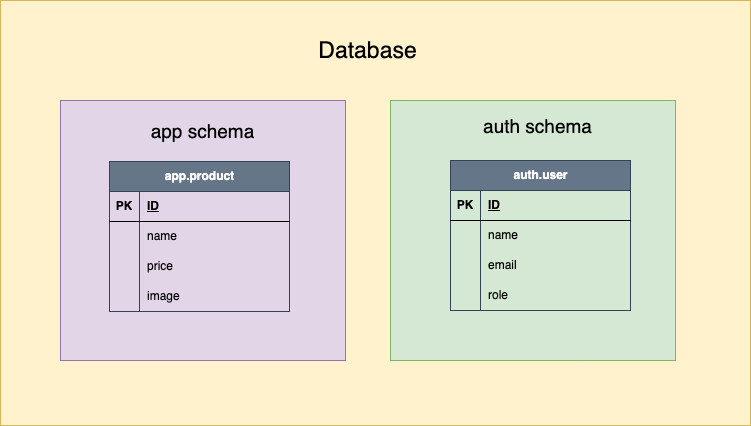

The diagram above was exported from draw.io. Its source (the exported page's mxGraphModel, read from the mxfile embedded in the PNG):
<mxGraphModel dx="797" dy="627" grid="1" gridSize="10" guides="1" tooltips="1" connect="1" arrows="1" fold="1" page="1" pageScale="1" pageWidth="850" pageHeight="1100" math="0" shadow="0">
  <root>
    <mxCell id="0" />
    <mxCell id="1" parent="0" />
    <mxCell id="4bAagmemQk60hEhNJWON-27" value="" style="rounded=0;whiteSpace=wrap;html=1;fillColor=#fff2cc;strokeColor=#d6b656;" vertex="1" parent="1">
      <mxGeometry x="20" y="140" width="750" height="425" as="geometry" />
    </mxCell>
    <mxCell id="4bAagmemQk60hEhNJWON-28" value="Database" style="text;html=1;strokeColor=none;fillColor=none;align=center;verticalAlign=middle;whiteSpace=wrap;rounded=0;strokeWidth=10;fontSize=23;" vertex="1" parent="1">
      <mxGeometry x="330" y="160" width="115" height="60" as="geometry" />
    </mxCell>
    <mxCell id="4bAagmemQk60hEhNJWON-29" value="" style="rounded=0;whiteSpace=wrap;html=1;fillColor=#e1d5e7;strokeColor=#9673a6;" vertex="1" parent="1">
      <mxGeometry x="80" y="240" width="285" height="260" as="geometry" />
    </mxCell>
    <mxCell id="4bAagmemQk60hEhNJWON-1" value="app.product" style="shape=table;startSize=30;container=1;collapsible=1;childLayout=tableLayout;fixedRows=1;rowLines=0;fontStyle=1;align=center;resizeLast=1;html=1;fillColor=#647687;strokeColor=#314354;fontColor=#ffffff;" vertex="1" parent="1">
      <mxGeometry x="129" y="301" width="180" height="150" as="geometry" />
    </mxCell>
    <mxCell id="4bAagmemQk60hEhNJWON-2" value="" style="shape=tableRow;horizontal=0;startSize=0;swimlaneHead=0;swimlaneBody=0;fillColor=none;collapsible=0;dropTarget=0;points=[[0,0.5],[1,0.5]];portConstraint=eastwest;top=0;left=0;right=0;bottom=1;" vertex="1" parent="4bAagmemQk60hEhNJWON-1">
      <mxGeometry y="30" width="180" height="30" as="geometry" />
    </mxCell>
    <mxCell id="4bAagmemQk60hEhNJWON-3" value="PK" style="shape=partialRectangle;connectable=0;fillColor=none;top=0;left=0;bottom=0;right=0;fontStyle=1;overflow=hidden;whiteSpace=wrap;html=1;" vertex="1" parent="4bAagmemQk60hEhNJWON-2">
      <mxGeometry width="30" height="30" as="geometry">
        <mxRectangle width="30" height="30" as="alternateBounds" />
      </mxGeometry>
    </mxCell>
    <mxCell id="4bAagmemQk60hEhNJWON-4" value="ID" style="shape=partialRectangle;connectable=0;fillColor=none;top=0;left=0;bottom=0;right=0;align=left;spacingLeft=6;fontStyle=5;overflow=hidden;whiteSpace=wrap;html=1;" vertex="1" parent="4bAagmemQk60hEhNJWON-2">
      <mxGeometry x="30" width="150" height="30" as="geometry">
        <mxRectangle width="150" height="30" as="alternateBounds" />
      </mxGeometry>
    </mxCell>
    <mxCell id="4bAagmemQk60hEhNJWON-5" value="" style="shape=tableRow;horizontal=0;startSize=0;swimlaneHead=0;swimlaneBody=0;fillColor=none;collapsible=0;dropTarget=0;points=[[0,0.5],[1,0.5]];portConstraint=eastwest;top=0;left=0;right=0;bottom=0;" vertex="1" parent="4bAagmemQk60hEhNJWON-1">
      <mxGeometry y="60" width="180" height="30" as="geometry" />
    </mxCell>
    <mxCell id="4bAagmemQk60hEhNJWON-6" value="" style="shape=partialRectangle;connectable=0;fillColor=none;top=0;left=0;bottom=0;right=0;editable=1;overflow=hidden;whiteSpace=wrap;html=1;" vertex="1" parent="4bAagmemQk60hEhNJWON-5">
      <mxGeometry width="30" height="30" as="geometry">
        <mxRectangle width="30" height="30" as="alternateBounds" />
      </mxGeometry>
    </mxCell>
    <mxCell id="4bAagmemQk60hEhNJWON-7" value="name" style="shape=partialRectangle;connectable=0;fillColor=none;top=0;left=0;bottom=0;right=0;align=left;spacingLeft=6;overflow=hidden;whiteSpace=wrap;html=1;" vertex="1" parent="4bAagmemQk60hEhNJWON-5">
      <mxGeometry x="30" width="150" height="30" as="geometry">
        <mxRectangle width="150" height="30" as="alternateBounds" />
      </mxGeometry>
    </mxCell>
    <mxCell id="4bAagmemQk60hEhNJWON-8" value="" style="shape=tableRow;horizontal=0;startSize=0;swimlaneHead=0;swimlaneBody=0;fillColor=none;collapsible=0;dropTarget=0;points=[[0,0.5],[1,0.5]];portConstraint=eastwest;top=0;left=0;right=0;bottom=0;" vertex="1" parent="4bAagmemQk60hEhNJWON-1">
      <mxGeometry y="90" width="180" height="30" as="geometry" />
    </mxCell>
    <mxCell id="4bAagmemQk60hEhNJWON-9" value="" style="shape=partialRectangle;connectable=0;fillColor=none;top=0;left=0;bottom=0;right=0;editable=1;overflow=hidden;whiteSpace=wrap;html=1;" vertex="1" parent="4bAagmemQk60hEhNJWON-8">
      <mxGeometry width="30" height="30" as="geometry">
        <mxRectangle width="30" height="30" as="alternateBounds" />
      </mxGeometry>
    </mxCell>
    <mxCell id="4bAagmemQk60hEhNJWON-10" value="price" style="shape=partialRectangle;connectable=0;fillColor=none;top=0;left=0;bottom=0;right=0;align=left;spacingLeft=6;overflow=hidden;whiteSpace=wrap;html=1;" vertex="1" parent="4bAagmemQk60hEhNJWON-8">
      <mxGeometry x="30" width="150" height="30" as="geometry">
        <mxRectangle width="150" height="30" as="alternateBounds" />
      </mxGeometry>
    </mxCell>
    <mxCell id="4bAagmemQk60hEhNJWON-11" value="" style="shape=tableRow;horizontal=0;startSize=0;swimlaneHead=0;swimlaneBody=0;fillColor=none;collapsible=0;dropTarget=0;points=[[0,0.5],[1,0.5]];portConstraint=eastwest;top=0;left=0;right=0;bottom=0;" vertex="1" parent="4bAagmemQk60hEhNJWON-1">
      <mxGeometry y="120" width="180" height="30" as="geometry" />
    </mxCell>
    <mxCell id="4bAagmemQk60hEhNJWON-12" value="" style="shape=partialRectangle;connectable=0;fillColor=none;top=0;left=0;bottom=0;right=0;editable=1;overflow=hidden;whiteSpace=wrap;html=1;" vertex="1" parent="4bAagmemQk60hEhNJWON-11">
      <mxGeometry width="30" height="30" as="geometry">
        <mxRectangle width="30" height="30" as="alternateBounds" />
      </mxGeometry>
    </mxCell>
    <mxCell id="4bAagmemQk60hEhNJWON-13" value="image" style="shape=partialRectangle;connectable=0;fillColor=none;top=0;left=0;bottom=0;right=0;align=left;spacingLeft=6;overflow=hidden;whiteSpace=wrap;html=1;" vertex="1" parent="4bAagmemQk60hEhNJWON-11">
      <mxGeometry x="30" width="150" height="30" as="geometry">
        <mxRectangle width="150" height="30" as="alternateBounds" />
      </mxGeometry>
    </mxCell>
    <mxCell id="4bAagmemQk60hEhNJWON-30" value="" style="rounded=0;whiteSpace=wrap;html=1;fillColor=#d5e8d4;strokeColor=#82b366;" vertex="1" parent="1">
      <mxGeometry x="410" y="240" width="285" height="260" as="geometry" />
    </mxCell>
    <mxCell id="4bAagmemQk60hEhNJWON-14" value="auth.user" style="shape=table;startSize=30;container=1;collapsible=1;childLayout=tableLayout;fixedRows=1;rowLines=0;fontStyle=1;align=center;resizeLast=1;html=1;fillColor=#647687;fontColor=#ffffff;strokeColor=#314354;" vertex="1" parent="1">
      <mxGeometry x="470" y="300" width="180" height="150" as="geometry" />
    </mxCell>
    <mxCell id="4bAagmemQk60hEhNJWON-15" value="" style="shape=tableRow;horizontal=0;startSize=0;swimlaneHead=0;swimlaneBody=0;fillColor=none;collapsible=0;dropTarget=0;points=[[0,0.5],[1,0.5]];portConstraint=eastwest;top=0;left=0;right=0;bottom=1;" vertex="1" parent="4bAagmemQk60hEhNJWON-14">
      <mxGeometry y="30" width="180" height="30" as="geometry" />
    </mxCell>
    <mxCell id="4bAagmemQk60hEhNJWON-16" value="PK" style="shape=partialRectangle;connectable=0;fillColor=none;top=0;left=0;bottom=0;right=0;fontStyle=1;overflow=hidden;whiteSpace=wrap;html=1;" vertex="1" parent="4bAagmemQk60hEhNJWON-15">
      <mxGeometry width="30" height="30" as="geometry">
        <mxRectangle width="30" height="30" as="alternateBounds" />
      </mxGeometry>
    </mxCell>
    <mxCell id="4bAagmemQk60hEhNJWON-17" value="ID" style="shape=partialRectangle;connectable=0;fillColor=none;top=0;left=0;bottom=0;right=0;align=left;spacingLeft=6;fontStyle=5;overflow=hidden;whiteSpace=wrap;html=1;" vertex="1" parent="4bAagmemQk60hEhNJWON-15">
      <mxGeometry x="30" width="150" height="30" as="geometry">
        <mxRectangle width="150" height="30" as="alternateBounds" />
      </mxGeometry>
    </mxCell>
    <mxCell id="4bAagmemQk60hEhNJWON-18" value="" style="shape=tableRow;horizontal=0;startSize=0;swimlaneHead=0;swimlaneBody=0;fillColor=none;collapsible=0;dropTarget=0;points=[[0,0.5],[1,0.5]];portConstraint=eastwest;top=0;left=0;right=0;bottom=0;" vertex="1" parent="4bAagmemQk60hEhNJWON-14">
      <mxGeometry y="60" width="180" height="30" as="geometry" />
    </mxCell>
    <mxCell id="4bAagmemQk60hEhNJWON-19" value="" style="shape=partialRectangle;connectable=0;fillColor=none;top=0;left=0;bottom=0;right=0;editable=1;overflow=hidden;whiteSpace=wrap;html=1;" vertex="1" parent="4bAagmemQk60hEhNJWON-18">
      <mxGeometry width="30" height="30" as="geometry">
        <mxRectangle width="30" height="30" as="alternateBounds" />
      </mxGeometry>
    </mxCell>
    <mxCell id="4bAagmemQk60hEhNJWON-20" value="name" style="shape=partialRectangle;connectable=0;fillColor=none;top=0;left=0;bottom=0;right=0;align=left;spacingLeft=6;overflow=hidden;whiteSpace=wrap;html=1;" vertex="1" parent="4bAagmemQk60hEhNJWON-18">
      <mxGeometry x="30" width="150" height="30" as="geometry">
        <mxRectangle width="150" height="30" as="alternateBounds" />
      </mxGeometry>
    </mxCell>
    <mxCell id="4bAagmemQk60hEhNJWON-21" value="" style="shape=tableRow;horizontal=0;startSize=0;swimlaneHead=0;swimlaneBody=0;fillColor=none;collapsible=0;dropTarget=0;points=[[0,0.5],[1,0.5]];portConstraint=eastwest;top=0;left=0;right=0;bottom=0;" vertex="1" parent="4bAagmemQk60hEhNJWON-14">
      <mxGeometry y="90" width="180" height="30" as="geometry" />
    </mxCell>
    <mxCell id="4bAagmemQk60hEhNJWON-22" value="" style="shape=partialRectangle;connectable=0;fillColor=none;top=0;left=0;bottom=0;right=0;editable=1;overflow=hidden;whiteSpace=wrap;html=1;" vertex="1" parent="4bAagmemQk60hEhNJWON-21">
      <mxGeometry width="30" height="30" as="geometry">
        <mxRectangle width="30" height="30" as="alternateBounds" />
      </mxGeometry>
    </mxCell>
    <mxCell id="4bAagmemQk60hEhNJWON-23" value="email" style="shape=partialRectangle;connectable=0;fillColor=none;top=0;left=0;bottom=0;right=0;align=left;spacingLeft=6;overflow=hidden;whiteSpace=wrap;html=1;" vertex="1" parent="4bAagmemQk60hEhNJWON-21">
      <mxGeometry x="30" width="150" height="30" as="geometry">
        <mxRectangle width="150" height="30" as="alternateBounds" />
      </mxGeometry>
    </mxCell>
    <mxCell id="4bAagmemQk60hEhNJWON-24" value="" style="shape=tableRow;horizontal=0;startSize=0;swimlaneHead=0;swimlaneBody=0;fillColor=none;collapsible=0;dropTarget=0;points=[[0,0.5],[1,0.5]];portConstraint=eastwest;top=0;left=0;right=0;bottom=0;" vertex="1" parent="4bAagmemQk60hEhNJWON-14">
      <mxGeometry y="120" width="180" height="30" as="geometry" />
    </mxCell>
    <mxCell id="4bAagmemQk60hEhNJWON-25" value="" style="shape=partialRectangle;connectable=0;fillColor=none;top=0;left=0;bottom=0;right=0;editable=1;overflow=hidden;whiteSpace=wrap;html=1;" vertex="1" parent="4bAagmemQk60hEhNJWON-24">
      <mxGeometry width="30" height="30" as="geometry">
        <mxRectangle width="30" height="30" as="alternateBounds" />
      </mxGeometry>
    </mxCell>
    <mxCell id="4bAagmemQk60hEhNJWON-26" value="role" style="shape=partialRectangle;connectable=0;fillColor=none;top=0;left=0;bottom=0;right=0;align=left;spacingLeft=6;overflow=hidden;whiteSpace=wrap;html=1;" vertex="1" parent="4bAagmemQk60hEhNJWON-24">
      <mxGeometry x="30" width="150" height="30" as="geometry">
        <mxRectangle width="150" height="30" as="alternateBounds" />
      </mxGeometry>
    </mxCell>
    <mxCell id="4bAagmemQk60hEhNJWON-31" value="&lt;font style=&quot;font-size: 19px;&quot;&gt;app schema&lt;/font&gt;" style="text;html=1;strokeColor=none;fillColor=none;align=center;verticalAlign=middle;whiteSpace=wrap;rounded=0;strokeWidth=10;fontSize=23;" vertex="1" parent="1">
      <mxGeometry x="165" y="240" width="115" height="60" as="geometry" />
    </mxCell>
    <mxCell id="4bAagmemQk60hEhNJWON-32" value="&lt;font style=&quot;font-size: 19px;&quot;&gt;auth schema&lt;/font&gt;" style="text;html=1;strokeColor=none;fillColor=none;align=center;verticalAlign=middle;whiteSpace=wrap;rounded=0;strokeWidth=10;fontSize=23;" vertex="1" parent="1">
      <mxGeometry x="500" y="235" width="115" height="60" as="geometry" />
    </mxCell>
  </root>
</mxGraphModel>